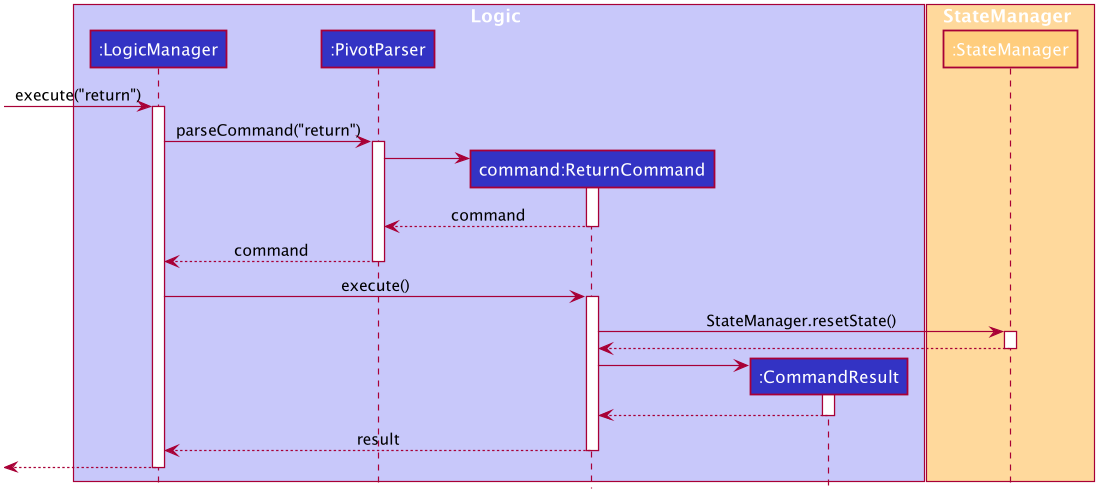

The diagram above was rendered by PlantUML. Its source (embedded in the PNG):
@startuml









skinparam BackgroundColor #FFFFFFF

skinparam Shadowing false

skinparam Class {
    FontColor #FFFFFF
    BorderThickness 1
    BorderColor #FFFFFF
    StereotypeFontColor #FFFFFF
    FontName Arial
}

skinparam Actor {
    BorderColor #000000
    Color #000000
    FontName Arial
}

skinparam Sequence {
    MessageAlign center
    BoxFontSize 15
    BoxPadding 0
    BoxFontColor #FFFFFF
    FontName Arial
}

skinparam Participant {
    FontColor #FFFFFFF
    Padding 20
}

skinparam MinClassWidth 50
skinparam ParticipantPadding 10
skinparam Shadowing false
skinparam DefaultTextAlignment center
skinparam packageStyle Rectangle

hide footbox
hide members
hide circle

box Logic #C8C8FA
participant ":LogicManager" as LogicManager #3333C4
participant ":PivotParser" as PivotParser #3333C4
participant "command:ReturnCommand" as ReturnCommand #3333C4
participant ":CommandResult" as CommandResult #3333C4
end box

box StateManager #FFD99C
participant ":StateManager" as StateManager #FFCD7D
end box

[-> LogicManager : execute("return")
activate LogicManager

LogicManager -> PivotParser : parseCommand("return")
activate PivotParser

create ReturnCommand
PivotParser -> ReturnCommand
activate ReturnCommand

ReturnCommand --> PivotParser : command
deactivate ReturnCommand

PivotParser --> LogicManager : command
deactivate PivotParser

LogicManager -> ReturnCommand : execute()
activate ReturnCommand

ReturnCommand -> StateManager : StateManager.resetState()
activate StateManager

StateManager --> ReturnCommand
deactivate StateManager

create CommandResult
ReturnCommand -> CommandResult
activate CommandResult

CommandResult --> ReturnCommand
deactivate CommandResult

ReturnCommand --> LogicManager : result
deactivate ReturnCommand

[<--LogicManager
deactivate LogicManager
@enduml